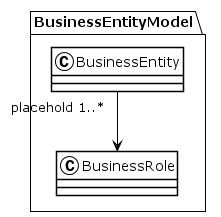

The diagram above was rendered by PlantUML. Its source (embedded in the PNG):
@startuml
!theme plain
package BusinessEntityModel {
class BusinessEntity {
}
BusinessEntity "placehold 1..*" --> BusinessRole
class BusinessRole {
}
}
@enduml